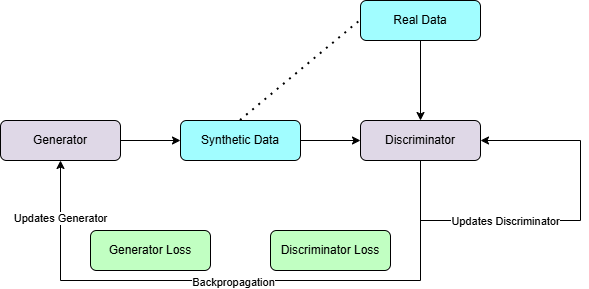

The diagram above was exported from draw.io. Its source (the exported page's mxGraphModel, read from the mxfile embedded in the PNG):
<mxGraphModel dx="1281" dy="535" grid="1" gridSize="10" guides="1" tooltips="1" connect="1" arrows="1" fold="1" page="1" pageScale="1" pageWidth="850" pageHeight="1100" math="0" shadow="0">
  <root>
    <mxCell id="0" />
    <mxCell id="1" parent="0" />
    <mxCell id="9se_B42rs_i2flwFTc37-1" value="Generator" style="rounded=1;whiteSpace=wrap;html=1;fillColor=#DFD8E7;" parent="1" vertex="1">
      <mxGeometry x="160" y="160" width="120" height="40" as="geometry" />
    </mxCell>
    <mxCell id="9se_B42rs_i2flwFTc37-2" value="Synthetic Data" style="rounded=1;whiteSpace=wrap;html=1;fillColor=#A1FDFF;" parent="1" vertex="1">
      <mxGeometry x="340" y="160" width="120" height="40" as="geometry" />
    </mxCell>
    <mxCell id="9se_B42rs_i2flwFTc37-19" style="edgeStyle=orthogonalEdgeStyle;rounded=0;orthogonalLoop=1;jettySize=auto;html=1;exitX=0.5;exitY=1;exitDx=0;exitDy=0;entryX=0.5;entryY=1;entryDx=0;entryDy=0;" parent="1" source="9se_B42rs_i2flwFTc37-3" target="9se_B42rs_i2flwFTc37-1" edge="1">
      <mxGeometry relative="1" as="geometry">
        <Array as="points">
          <mxPoint x="580" y="320" />
          <mxPoint x="220" y="320" />
        </Array>
      </mxGeometry>
    </mxCell>
    <mxCell id="9se_B42rs_i2flwFTc37-23" value="Backpropagation" style="edgeLabel;html=1;align=center;verticalAlign=middle;resizable=0;points=[];" parent="9se_B42rs_i2flwFTc37-19" vertex="1" connectable="0">
      <mxGeometry x="0.0253" y="1" relative="1" as="geometry">
        <mxPoint as="offset" />
      </mxGeometry>
    </mxCell>
    <mxCell id="9se_B42rs_i2flwFTc37-24" value="Updates Generator" style="edgeLabel;html=1;align=center;verticalAlign=middle;resizable=0;points=[];" parent="9se_B42rs_i2flwFTc37-19" vertex="1" connectable="0">
      <mxGeometry x="0.8087" y="1" relative="1" as="geometry">
        <mxPoint as="offset" />
      </mxGeometry>
    </mxCell>
    <mxCell id="9se_B42rs_i2flwFTc37-3" value="Discriminator" style="rounded=1;whiteSpace=wrap;html=1;fillColor=#DFD8E7;" parent="1" vertex="1">
      <mxGeometry x="520" y="160" width="120" height="40" as="geometry" />
    </mxCell>
    <mxCell id="9se_B42rs_i2flwFTc37-17" style="edgeStyle=orthogonalEdgeStyle;rounded=0;orthogonalLoop=1;jettySize=auto;html=1;exitX=0.5;exitY=1;exitDx=0;exitDy=0;entryX=0.5;entryY=0;entryDx=0;entryDy=0;" parent="1" source="9se_B42rs_i2flwFTc37-4" target="9se_B42rs_i2flwFTc37-3" edge="1">
      <mxGeometry relative="1" as="geometry" />
    </mxCell>
    <mxCell id="9se_B42rs_i2flwFTc37-4" value="Real Data" style="rounded=1;whiteSpace=wrap;html=1;fillColor=#A1FDFF;" parent="1" vertex="1">
      <mxGeometry x="520" y="40" width="120" height="40" as="geometry" />
    </mxCell>
    <mxCell id="9se_B42rs_i2flwFTc37-5" value="Generator Loss" style="rounded=1;whiteSpace=wrap;html=1;fillColor=#C1FFC2;" parent="1" vertex="1">
      <mxGeometry x="250" y="270" width="120" height="40" as="geometry" />
    </mxCell>
    <mxCell id="9se_B42rs_i2flwFTc37-6" value="Discriminator Loss" style="rounded=1;whiteSpace=wrap;html=1;fillColor=#C1FFC2;" parent="1" vertex="1">
      <mxGeometry x="430" y="270" width="120" height="40" as="geometry" />
    </mxCell>
    <mxCell id="9se_B42rs_i2flwFTc37-10" value="" style="endArrow=classic;html=1;rounded=0;exitX=1;exitY=0.5;exitDx=0;exitDy=0;entryX=0;entryY=0.5;entryDx=0;entryDy=0;" parent="1" source="9se_B42rs_i2flwFTc37-1" target="9se_B42rs_i2flwFTc37-2" edge="1">
      <mxGeometry width="50" height="50" relative="1" as="geometry">
        <mxPoint x="290" y="170" as="sourcePoint" />
        <mxPoint x="340" y="120" as="targetPoint" />
      </mxGeometry>
    </mxCell>
    <mxCell id="9se_B42rs_i2flwFTc37-11" value="" style="endArrow=classic;html=1;rounded=0;exitX=1;exitY=0.5;exitDx=0;exitDy=0;entryX=0;entryY=0.5;entryDx=0;entryDy=0;" parent="1" source="9se_B42rs_i2flwFTc37-2" target="9se_B42rs_i2flwFTc37-3" edge="1">
      <mxGeometry width="50" height="50" relative="1" as="geometry">
        <mxPoint x="470" y="210" as="sourcePoint" />
        <mxPoint x="530" y="210" as="targetPoint" />
      </mxGeometry>
    </mxCell>
    <mxCell id="9se_B42rs_i2flwFTc37-15" value="" style="endArrow=none;dashed=1;html=1;dashPattern=1 3;strokeWidth=2;rounded=0;exitX=0.5;exitY=0;exitDx=0;exitDy=0;entryX=0;entryY=0.5;entryDx=0;entryDy=0;" parent="1" source="9se_B42rs_i2flwFTc37-2" target="9se_B42rs_i2flwFTc37-4" edge="1">
      <mxGeometry width="50" height="50" relative="1" as="geometry">
        <mxPoint x="460" y="120" as="sourcePoint" />
        <mxPoint x="510" y="70" as="targetPoint" />
      </mxGeometry>
    </mxCell>
    <mxCell id="9se_B42rs_i2flwFTc37-20" style="edgeStyle=orthogonalEdgeStyle;rounded=0;orthogonalLoop=1;jettySize=auto;html=1;exitX=0.5;exitY=1;exitDx=0;exitDy=0;entryX=1;entryY=0.5;entryDx=0;entryDy=0;" parent="1" source="9se_B42rs_i2flwFTc37-3" target="9se_B42rs_i2flwFTc37-3" edge="1">
      <mxGeometry relative="1" as="geometry">
        <Array as="points">
          <mxPoint x="580" y="260" />
          <mxPoint x="740" y="260" />
          <mxPoint x="740" y="180" />
        </Array>
      </mxGeometry>
    </mxCell>
    <mxCell id="9se_B42rs_i2flwFTc37-26" value="Updates Discriminator" style="edgeLabel;html=1;align=center;verticalAlign=middle;resizable=0;points=[];" parent="9se_B42rs_i2flwFTc37-20" vertex="1" connectable="0">
      <mxGeometry x="-0.278" relative="1" as="geometry">
        <mxPoint as="offset" />
      </mxGeometry>
    </mxCell>
  </root>
</mxGraphModel>